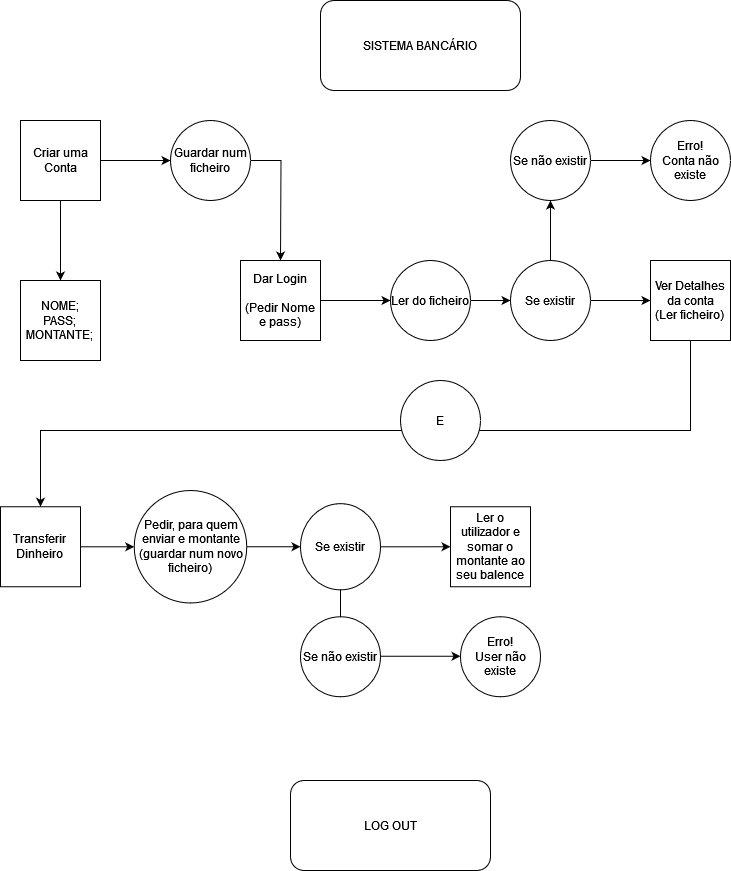

The diagram above was exported from draw.io. Its source (the exported page's mxGraphModel, read from the mxfile embedded in the PNG):
<mxGraphModel dx="1434" dy="746" grid="1" gridSize="10" guides="1" tooltips="1" connect="1" arrows="1" fold="1" page="1" pageScale="1" pageWidth="850" pageHeight="1100" math="0" shadow="0">
  <root>
    <mxCell id="0" />
    <mxCell id="1" parent="0" />
    <mxCell id="Vttkf2GHgW3W-unnsGB5-7" style="edgeStyle=orthogonalEdgeStyle;rounded=0;orthogonalLoop=1;jettySize=auto;html=1;exitX=1;exitY=0.5;exitDx=0;exitDy=0;entryX=0;entryY=0.5;entryDx=0;entryDy=0;" edge="1" parent="1" source="Vttkf2GHgW3W-unnsGB5-2" target="Vttkf2GHgW3W-unnsGB5-4">
      <mxGeometry relative="1" as="geometry" />
    </mxCell>
    <mxCell id="Vttkf2GHgW3W-unnsGB5-36" value="" style="edgeStyle=orthogonalEdgeStyle;rounded=0;orthogonalLoop=1;jettySize=auto;html=1;" edge="1" parent="1" source="Vttkf2GHgW3W-unnsGB5-2" target="Vttkf2GHgW3W-unnsGB5-35">
      <mxGeometry relative="1" as="geometry" />
    </mxCell>
    <mxCell id="Vttkf2GHgW3W-unnsGB5-2" value="Criar uma Conta" style="whiteSpace=wrap;html=1;aspect=fixed;" vertex="1" parent="1">
      <mxGeometry x="40" y="140" width="80" height="80" as="geometry" />
    </mxCell>
    <mxCell id="Vttkf2GHgW3W-unnsGB5-9" style="edgeStyle=orthogonalEdgeStyle;rounded=0;orthogonalLoop=1;jettySize=auto;html=1;exitX=1;exitY=0.5;exitDx=0;exitDy=0;entryX=0;entryY=0.5;entryDx=0;entryDy=0;" edge="1" parent="1" source="Vttkf2GHgW3W-unnsGB5-3" target="Vttkf2GHgW3W-unnsGB5-5">
      <mxGeometry relative="1" as="geometry">
        <mxPoint x="380" y="320" as="targetPoint" />
      </mxGeometry>
    </mxCell>
    <mxCell id="Vttkf2GHgW3W-unnsGB5-3" value="&lt;div&gt;Dar Login&lt;/div&gt;&lt;div&gt;&lt;br&gt;&lt;/div&gt;&lt;div&gt;(Pedir Nome e pass)&lt;br&gt;&lt;/div&gt;" style="whiteSpace=wrap;html=1;aspect=fixed;" vertex="1" parent="1">
      <mxGeometry x="260" y="280" width="80" height="80" as="geometry" />
    </mxCell>
    <mxCell id="Vttkf2GHgW3W-unnsGB5-20" style="edgeStyle=orthogonalEdgeStyle;rounded=0;orthogonalLoop=1;jettySize=auto;html=1;" edge="1" parent="1" source="Vttkf2GHgW3W-unnsGB5-4">
      <mxGeometry relative="1" as="geometry">
        <mxPoint x="300" y="280" as="targetPoint" />
      </mxGeometry>
    </mxCell>
    <mxCell id="Vttkf2GHgW3W-unnsGB5-4" value="&lt;div&gt;Guardar num ficheiro&lt;/div&gt;" style="ellipse;whiteSpace=wrap;html=1;" vertex="1" parent="1">
      <mxGeometry x="190" y="140" width="80" height="80" as="geometry" />
    </mxCell>
    <mxCell id="Vttkf2GHgW3W-unnsGB5-11" style="edgeStyle=orthogonalEdgeStyle;rounded=0;orthogonalLoop=1;jettySize=auto;html=1;" edge="1" parent="1" source="Vttkf2GHgW3W-unnsGB5-5" target="Vttkf2GHgW3W-unnsGB5-12">
      <mxGeometry relative="1" as="geometry">
        <mxPoint x="560" y="320" as="targetPoint" />
      </mxGeometry>
    </mxCell>
    <mxCell id="Vttkf2GHgW3W-unnsGB5-5" value="Ler do ficheiro" style="ellipse;whiteSpace=wrap;html=1;" vertex="1" parent="1">
      <mxGeometry x="410" y="280" width="80" height="80" as="geometry" />
    </mxCell>
    <mxCell id="Vttkf2GHgW3W-unnsGB5-37" style="edgeStyle=orthogonalEdgeStyle;rounded=0;orthogonalLoop=1;jettySize=auto;html=1;entryX=0.5;entryY=0;entryDx=0;entryDy=0;" edge="1" parent="1" source="Vttkf2GHgW3W-unnsGB5-10" target="Vttkf2GHgW3W-unnsGB5-21">
      <mxGeometry relative="1" as="geometry">
        <Array as="points">
          <mxPoint x="710" y="450" />
          <mxPoint x="60" y="450" />
        </Array>
      </mxGeometry>
    </mxCell>
    <mxCell id="Vttkf2GHgW3W-unnsGB5-10" value="&lt;div&gt;Ver Detalhes da conta&lt;/div&gt;&lt;div&gt;(Ler ficheiro)&lt;br&gt;&lt;/div&gt;" style="whiteSpace=wrap;html=1;aspect=fixed;" vertex="1" parent="1">
      <mxGeometry x="670" y="280" width="80" height="80" as="geometry" />
    </mxCell>
    <mxCell id="Vttkf2GHgW3W-unnsGB5-13" style="edgeStyle=orthogonalEdgeStyle;rounded=0;orthogonalLoop=1;jettySize=auto;html=1;entryX=0;entryY=0.5;entryDx=0;entryDy=0;" edge="1" parent="1" source="Vttkf2GHgW3W-unnsGB5-12" target="Vttkf2GHgW3W-unnsGB5-10">
      <mxGeometry relative="1" as="geometry" />
    </mxCell>
    <mxCell id="Vttkf2GHgW3W-unnsGB5-16" value="" style="edgeStyle=orthogonalEdgeStyle;rounded=0;orthogonalLoop=1;jettySize=auto;html=1;" edge="1" parent="1" source="Vttkf2GHgW3W-unnsGB5-12" target="Vttkf2GHgW3W-unnsGB5-15">
      <mxGeometry relative="1" as="geometry" />
    </mxCell>
    <mxCell id="Vttkf2GHgW3W-unnsGB5-12" value="Se existir" style="ellipse;whiteSpace=wrap;html=1;aspect=fixed;" vertex="1" parent="1">
      <mxGeometry x="530" y="280" width="80" height="80" as="geometry" />
    </mxCell>
    <mxCell id="Vttkf2GHgW3W-unnsGB5-17" style="edgeStyle=orthogonalEdgeStyle;rounded=0;orthogonalLoop=1;jettySize=auto;html=1;entryX=0;entryY=0.5;entryDx=0;entryDy=0;entryPerimeter=0;" edge="1" parent="1" source="Vttkf2GHgW3W-unnsGB5-15" target="Vttkf2GHgW3W-unnsGB5-19">
      <mxGeometry relative="1" as="geometry">
        <mxPoint x="660" y="180" as="targetPoint" />
      </mxGeometry>
    </mxCell>
    <mxCell id="Vttkf2GHgW3W-unnsGB5-15" value="Se não existir" style="ellipse;whiteSpace=wrap;html=1;aspect=fixed;" vertex="1" parent="1">
      <mxGeometry x="530" y="140" width="80" height="80" as="geometry" />
    </mxCell>
    <mxCell id="Vttkf2GHgW3W-unnsGB5-19" value="Erro!&lt;br&gt;Conta não existe" style="ellipse;whiteSpace=wrap;html=1;aspect=fixed;" vertex="1" parent="1">
      <mxGeometry x="670" y="140" width="80" height="80" as="geometry" />
    </mxCell>
    <mxCell id="Vttkf2GHgW3W-unnsGB5-22" style="edgeStyle=orthogonalEdgeStyle;rounded=0;orthogonalLoop=1;jettySize=auto;html=1;" edge="1" parent="1" source="Vttkf2GHgW3W-unnsGB5-21" target="Vttkf2GHgW3W-unnsGB5-23">
      <mxGeometry relative="1" as="geometry">
        <mxPoint x="170" y="566.25" as="targetPoint" />
      </mxGeometry>
    </mxCell>
    <mxCell id="Vttkf2GHgW3W-unnsGB5-21" value="Transferir&lt;br&gt;Dinheiro" style="whiteSpace=wrap;html=1;aspect=fixed;" vertex="1" parent="1">
      <mxGeometry x="20" y="526.25" width="80" height="80" as="geometry" />
    </mxCell>
    <mxCell id="Vttkf2GHgW3W-unnsGB5-27" value="" style="edgeStyle=orthogonalEdgeStyle;rounded=0;orthogonalLoop=1;jettySize=auto;html=1;" edge="1" parent="1" source="Vttkf2GHgW3W-unnsGB5-23" target="Vttkf2GHgW3W-unnsGB5-26">
      <mxGeometry relative="1" as="geometry" />
    </mxCell>
    <mxCell id="Vttkf2GHgW3W-unnsGB5-23" value="&lt;div&gt;Pedir, para quem enviar e montante&lt;/div&gt;&lt;div&gt;(guardar num novo ficheiro)&lt;br&gt;&lt;/div&gt;" style="ellipse;whiteSpace=wrap;html=1;aspect=fixed;" vertex="1" parent="1">
      <mxGeometry x="153.75" y="510" width="112.5" height="112.5" as="geometry" />
    </mxCell>
    <mxCell id="Vttkf2GHgW3W-unnsGB5-28" style="edgeStyle=orthogonalEdgeStyle;rounded=0;orthogonalLoop=1;jettySize=auto;html=1;" edge="1" parent="1" source="Vttkf2GHgW3W-unnsGB5-26">
      <mxGeometry relative="1" as="geometry">
        <mxPoint x="470" y="566.25" as="targetPoint" />
      </mxGeometry>
    </mxCell>
    <mxCell id="Vttkf2GHgW3W-unnsGB5-31" value="" style="edgeStyle=orthogonalEdgeStyle;rounded=0;orthogonalLoop=1;jettySize=auto;html=1;" edge="1" parent="1" source="Vttkf2GHgW3W-unnsGB5-26">
      <mxGeometry relative="1" as="geometry">
        <mxPoint x="360" y="686.25" as="targetPoint" />
      </mxGeometry>
    </mxCell>
    <mxCell id="Vttkf2GHgW3W-unnsGB5-26" value="Se existir" style="ellipse;whiteSpace=wrap;html=1;" vertex="1" parent="1">
      <mxGeometry x="320" y="523.13" width="80" height="86.25" as="geometry" />
    </mxCell>
    <mxCell id="Vttkf2GHgW3W-unnsGB5-29" value="Ler o utilizador e somar o montante ao seu balence" style="whiteSpace=wrap;html=1;aspect=fixed;" vertex="1" parent="1">
      <mxGeometry x="470" y="526.25" width="80" height="80" as="geometry" />
    </mxCell>
    <mxCell id="Vttkf2GHgW3W-unnsGB5-33" value="" style="edgeStyle=orthogonalEdgeStyle;rounded=0;orthogonalLoop=1;jettySize=auto;html=1;" edge="1" parent="1">
      <mxGeometry relative="1" as="geometry">
        <mxPoint x="400" y="675.75" as="sourcePoint" />
        <mxPoint x="480" y="675.75" as="targetPoint" />
      </mxGeometry>
    </mxCell>
    <mxCell id="Vttkf2GHgW3W-unnsGB5-30" value="Se não existir" style="ellipse;whiteSpace=wrap;html=1;" vertex="1" parent="1">
      <mxGeometry x="320" y="636.25" width="80" height="80" as="geometry" />
    </mxCell>
    <mxCell id="Vttkf2GHgW3W-unnsGB5-32" value="&lt;div&gt;Erro!&lt;/div&gt;&lt;div&gt;User não existe&lt;br&gt;&lt;/div&gt;" style="ellipse;whiteSpace=wrap;html=1;" vertex="1" parent="1">
      <mxGeometry x="480" y="636.25" width="80" height="80" as="geometry" />
    </mxCell>
    <mxCell id="Vttkf2GHgW3W-unnsGB5-34" value="SISTEMA BANCÁRIO" style="rounded=1;whiteSpace=wrap;html=1;" vertex="1" parent="1">
      <mxGeometry x="340" y="20" width="200" height="90" as="geometry" />
    </mxCell>
    <mxCell id="Vttkf2GHgW3W-unnsGB5-35" value="&lt;div&gt;NOME;&lt;/div&gt;&lt;div&gt;PASS;&lt;/div&gt;&lt;div&gt;MONTANTE;&lt;br&gt;&lt;/div&gt;" style="whiteSpace=wrap;html=1;aspect=fixed;" vertex="1" parent="1">
      <mxGeometry x="40" y="300" width="80" height="80" as="geometry" />
    </mxCell>
    <mxCell id="Vttkf2GHgW3W-unnsGB5-38" value="E" style="ellipse;whiteSpace=wrap;html=1;aspect=fixed;" vertex="1" parent="1">
      <mxGeometry x="420" y="400" width="80" height="80" as="geometry" />
    </mxCell>
    <mxCell id="Vttkf2GHgW3W-unnsGB5-39" value="LOG OUT" style="rounded=1;whiteSpace=wrap;html=1;" vertex="1" parent="1">
      <mxGeometry x="310" y="800" width="200" height="90" as="geometry" />
    </mxCell>
  </root>
</mxGraphModel>